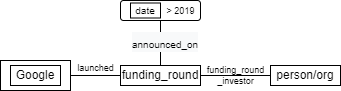

The diagram above was exported from draw.io. Its source (the exported page's mxGraphModel, read from the mxfile embedded in the PNG):
<mxGraphModel dx="391" dy="230" grid="1" gridSize="10" guides="1" tooltips="1" connect="1" arrows="1" fold="1" page="1" pageScale="1" pageWidth="850" pageHeight="1100" math="0" shadow="0">
  <root>
    <mxCell id="0" />
    <mxCell id="1" parent="0" />
    <mxCell id="w_no8L3y5e06D1EDoXnL-2" value="" style="rounded=0;whiteSpace=wrap;html=1;fontSize=18;" vertex="1" parent="1">
      <mxGeometry x="40" y="220" width="70" height="30" as="geometry" />
    </mxCell>
    <mxCell id="w_no8L3y5e06D1EDoXnL-1" value="&lt;font style=&quot;font-size: 12px;&quot;&gt;Google&lt;/font&gt;" style="rounded=0;whiteSpace=wrap;html=1;" vertex="1" parent="1">
      <mxGeometry x="50" y="225" width="50" height="20" as="geometry" />
    </mxCell>
    <mxCell id="w_no8L3y5e06D1EDoXnL-3" value="" style="endArrow=none;html=1;rounded=0;fontSize=18;exitX=1;exitY=0.5;exitDx=0;exitDy=0;" edge="1" parent="1" source="w_no8L3y5e06D1EDoXnL-2">
      <mxGeometry width="50" height="50" relative="1" as="geometry">
        <mxPoint x="220" y="260" as="sourcePoint" />
        <mxPoint x="170" y="235" as="targetPoint" />
      </mxGeometry>
    </mxCell>
    <mxCell id="w_no8L3y5e06D1EDoXnL-4" value="&lt;font style=&quot;font-size: 9px;&quot;&gt;launched&lt;/font&gt;" style="text;html=1;align=center;verticalAlign=middle;resizable=0;points=[];autosize=1;strokeColor=none;fillColor=none;fontSize=18;" vertex="1" parent="1">
      <mxGeometry x="110" y="210" width="50" height="30" as="geometry" />
    </mxCell>
    <mxCell id="w_no8L3y5e06D1EDoXnL-5" value="&lt;font style=&quot;font-size: 12px;&quot;&gt;funding_round&lt;/font&gt;" style="rounded=0;whiteSpace=wrap;html=1;" vertex="1" parent="1">
      <mxGeometry x="160" y="225" width="80" height="20" as="geometry" />
    </mxCell>
    <mxCell id="w_no8L3y5e06D1EDoXnL-7" value="" style="endArrow=none;html=1;rounded=0;fontSize=10;entryX=1;entryY=0.5;entryDx=0;entryDy=0;" edge="1" parent="1" target="w_no8L3y5e06D1EDoXnL-5">
      <mxGeometry width="50" height="50" relative="1" as="geometry">
        <mxPoint x="310" y="235" as="sourcePoint" />
        <mxPoint x="200" y="200" as="targetPoint" />
      </mxGeometry>
    </mxCell>
    <mxCell id="w_no8L3y5e06D1EDoXnL-12" value="" style="endArrow=none;html=1;rounded=0;fontSize=11;entryX=0.5;entryY=0;entryDx=0;entryDy=0;exitX=0.5;exitY=1;exitDx=0;exitDy=0;" edge="1" parent="1" source="w_no8L3y5e06D1EDoXnL-17" target="w_no8L3y5e06D1EDoXnL-5">
      <mxGeometry width="50" height="50" relative="1" as="geometry">
        <mxPoint x="210" y="180" as="sourcePoint" />
        <mxPoint x="209.81" y="219.9999999999999" as="targetPoint" />
      </mxGeometry>
    </mxCell>
    <mxCell id="w_no8L3y5e06D1EDoXnL-13" value="&lt;span style=&quot;color: rgb(0, 0, 0); font-family: helvetica; font-style: normal; font-weight: 400; letter-spacing: normal; text-align: center; text-indent: 0px; text-transform: none; word-spacing: 0px; background-color: rgb(248, 249, 250); display: inline; float: none;&quot;&gt;&lt;font style=&quot;font-size: 10px;&quot;&gt;announced_on&lt;/font&gt;&lt;/span&gt;" style="text;whiteSpace=wrap;html=1;fontSize=18;strokeWidth=1;" vertex="1" parent="1">
      <mxGeometry x="170" y="185" width="80" height="40" as="geometry" />
    </mxCell>
    <mxCell id="w_no8L3y5e06D1EDoXnL-17" value="" style="rounded=1;whiteSpace=wrap;html=1;fontSize=10;strokeWidth=1;" vertex="1" parent="1">
      <mxGeometry x="160" y="160" width="80" height="20" as="geometry" />
    </mxCell>
    <mxCell id="w_no8L3y5e06D1EDoXnL-18" value="date" style="rounded=0;whiteSpace=wrap;html=1;fontSize=10;strokeWidth=1;" vertex="1" parent="1">
      <mxGeometry x="170" y="162.5" width="30" height="15" as="geometry" />
    </mxCell>
    <mxCell id="w_no8L3y5e06D1EDoXnL-21" value="&lt;font style=&quot;font-size: 9px;&quot;&gt;&amp;gt; 2019&lt;/font&gt;" style="text;html=1;align=center;verticalAlign=middle;resizable=0;points=[];autosize=1;strokeColor=none;fillColor=none;fontSize=10;" vertex="1" parent="1">
      <mxGeometry x="200" y="160" width="40" height="20" as="geometry" />
    </mxCell>
    <mxCell id="w_no8L3y5e06D1EDoXnL-26" value="funding_round&lt;br&gt;_investor" style="text;html=1;align=center;verticalAlign=middle;resizable=0;points=[];autosize=1;strokeColor=none;fillColor=none;fontSize=9;" vertex="1" parent="1">
      <mxGeometry x="240" y="220" width="70" height="30" as="geometry" />
    </mxCell>
    <mxCell id="w_no8L3y5e06D1EDoXnL-28" value="&lt;font style=&quot;font-size: 12px;&quot;&gt;person/org&lt;/font&gt;" style="rounded=0;whiteSpace=wrap;html=1;" vertex="1" parent="1">
      <mxGeometry x="310" y="225" width="70" height="20" as="geometry" />
    </mxCell>
  </root>
</mxGraphModel>